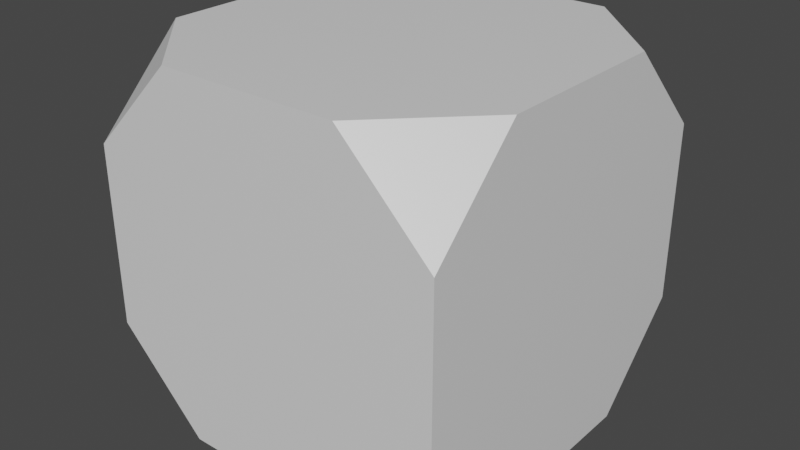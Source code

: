 # Source: SpecialBox.blend  (saved by Blender 2.93.21; exported with 4.5.12 LTS)
import bpy
from mathutils import Matrix  # noqa: F401  (used for matrix-valued properties, if any)

bpy.ops.wm.read_factory_settings(use_empty=True)
scene = bpy.context.scene
scene.name = 'Scene'

# ---- collections
col_collection = bpy.data.collections.new('Collection'); scene.collection.children.link(col_collection)

# ---- materials (node trees are filled in below, after node groups)
mat_material = bpy.data.materials.new('Material')
mat_material.alpha_threshold = 0.0
mat_material.use_transparent_shadow = False
mat_material.line_color = (0.0, 0.0, 0.0, 1.0)

# ---- material node trees
mat_material.use_nodes = True; mat_material.node_tree.nodes.clear()
_N = mat_material.node_tree.nodes; _L = mat_material.node_tree.links
n0 = _N.new('ShaderNodeOutputMaterial'); n0.name = 'Material Output'; n0.location = (300, 300)
n1 = _N.new('ShaderNodeBsdfPrincipled'); n1.name = 'Principled BSDF'; n1.location = (10, 300)
n1.distribution = 'GGX'
n1.subsurface_method = 'BURLEY'
n1.inputs[2].default_value = 0.4
n1.inputs[3].default_value = 1.45
n1.inputs[27].default_value = (0.0, 0.0, 0.0, 1.0)
n1.inputs[28].default_value = 1.0
_L.new(n1.outputs[0], n0.inputs[0])
n0.is_active_output = True

# ---- world
world_world = bpy.data.worlds.new('World'); scene.world = world_world
world_world.use_nodes = True; world_world.node_tree.nodes.clear()
_N = world_world.node_tree.nodes; _L = world_world.node_tree.links
n0 = _N.new('ShaderNodeOutputWorld'); n0.name = 'World Output'; n0.location = (300, 300)
n1 = _N.new('ShaderNodeBackground'); n1.name = 'Background'; n1.location = (10, 300)
n1.inputs[0].default_value = (0.05088, 0.05088, 0.05088, 1.0)
_L.new(n1.outputs[0], n0.inputs[0])
n0.is_active_output = True
world_world.color = (0.05088, 0.05088, 0.05088)
world_world.use_sun_shadow = False
world_world.sun_shadow_jitter_overblur = 0.0

# ---- meshes
me_cube = bpy.data.meshes.new('Cube')
me_cube.from_pydata([(0.5, 1.0, 1.0), (1.0, 0.5, 1.0), (1.0, 1.0, 0.5), (0.5, 1.0, -1.0), (1.0, 1.0, -0.5), (1.0, 0.5, -1.0), (1.0, -0.5, 1.0), (0.5, -1.0, 1.0), (1.0, -1.0, 0.5), (1.0, -1.0, -0.5), (0.5, -1.0, -1.0), (1.0, -0.5, -1.0), (-1.0, 1.0, 0.5), (-1.0, 0.5, 1.0), (-0.5, 1.0, 1.0), (-1.0, 1.0, -0.5), (-0.5, 1.0, -1.0), (-1.0, 0.5, -1.0), (-1.0, -1.0, 0.5), (-0.5, -1.0, 1.0), (-1.0, -0.5, 1.0), (-0.5, -1.0, -1.0), (-1.0, -1.0, -0.5), (-1.0, -0.5, -1.0)], [], [(17, 16, 3, 5, 11, 10, 21, 23), (23, 22, 18, 20, 13, 12, 15, 17), (10, 9, 8, 7, 19, 18, 22, 21), (1, 0, 14, 13, 20, 19, 7, 6), (5, 4, 2, 1, 6, 8, 9, 11), (0, 1, 2), (3, 4, 5), (6, 7, 8), (9, 10, 11), (12, 13, 14), (15, 16, 17), (18, 19, 20), (21, 22, 23), (16, 15, 12, 14, 0, 2, 4, 3)])
_uv = me_cube.uv_layers.new(name='UVMap')
_uv.uv.foreach_set('vector', [0.0, 0.75, 0.25, 1.0, 0.75, 1.0, 1.0, 0.75, 1.0, 0.25, 0.75, 0.0, 0.25, 0.0, 0.0, 0.25, 0.75, 0.0, 1.0, 0.25, 1.0, 0.75, 0.75, 1.0, 0.25, 1.0, 0.0, 0.75, 0.0, 0.25, 0.25, 0.0, 0.75, 0.0, 1.0, 0.25, 1.0, 0.75, 0.75, 1.0, 0.25, 1.0, 0.0, 0.75, 0.0, 0.25, 0.25, 0.0, 1.0, 0.75, 0.75, 1.0, 0.25, 1.0, 0.0, 0.75, 0.0, 0.25, 0.25, 0.0, 0.75, 0.0, 1.0, 0.25, 0.75, 0.0, 1.0, 0.25, 1.0, 0.75, 0.75, 1.0, 0.25, 1.0, 0.0, 0.75, 0.0, 0.25, 0.25, 0.0, 0.25, 1.0, 0.0, 1.0, 0.0, 0.75, 0.25, 0.0, 0.0, 0.25, 0.0, 0.0, 0.25, 1.0, 0.0, 1.0, 0.0, 0.75, 0.0, 0.25, 0.0, 0.0, 0.25, 0.0, 0.0, 0.75, 0.25, 1.0, 0.0, 1.0, 0.0, 0.25, 0.0, 0.0, 0.25, 0.0, 1.0, 0.75, 1.0, 1.0, 0.75, 1.0, 1.0, 0.0, 1.0, 0.25, 0.75, 0.0, 0.75, 0.0, 1.0, 0.25, 1.0, 0.75, 0.75, 1.0, 0.25, 1.0, 0.0, 0.75, 0.0, 0.25, 0.25, 0.0])
me_cube.materials.append(mat_material)
me_cube.use_remesh_preserve_volume = False
me_cube.use_remesh_preserve_attributes = False
me_cube.use_mirror_vertex_groups = False
me_cube.update()

# ---- objects
ob_cube = bpy.data.objects.new('Cube', me_cube)

# ---- transforms, parenting, visibility, modifiers, constraints
ob_cube.location = (0.0, 0.0, 0.0)
ob_cube.lock_rotations_4d = False
ob_cube.empty_display_type = 'ARROWS'
ob_cube.lineart.crease_threshold = 0.0

# ---- collection membership
col_collection.objects.link(ob_cube)

# ---- scene / render settings (as saved in the file)
scene.frame_start = 1; scene.frame_end = 250; scene.frame_set(1)
scene.render.engine = 'BLENDER_EEVEE_NEXT'
scene.cycles.use_denoising = False
scene.cycles.samples = 128
scene.cycles.sampling_pattern = 'TABULATED_SOBOL'
scene.cycles.use_adaptive_sampling = False
scene.cycles.use_light_tree = False
scene.view_settings.view_transform = 'Filmic'
bpy.context.view_layer.update()

# ---- added for rendering (the .blend has no active camera and no usable light): camera, sun
cam_auto = bpy.data.cameras.new('AutoCamera')
cam_auto.lens = 50.0
cam_auto.sensor_width = 36.0
cam_auto.clip_end = 1000.0
ob_auto_camera = bpy.data.objects.new('AutoCamera', cam_auto)
scene.collection.objects.link(ob_auto_camera)
ob_auto_camera.location = (3.20507, -3.84609, 2.56406)
ob_auto_camera.rotation_euler = (1.09748, -7.21219e-08, 0.694738)
scene.camera = ob_auto_camera
light_auto_sun = bpy.data.lights.new('AutoSun', 'SUN')
light_auto_sun.energy = 3.0
light_auto_sun.angle = 0.0523599
ob_auto_sun = bpy.data.objects.new('AutoSun', light_auto_sun)
scene.collection.objects.link(ob_auto_sun)
ob_auto_sun.rotation_euler = (0.872665, 0.174533, 0.523599)
bpy.context.view_layer.update()
